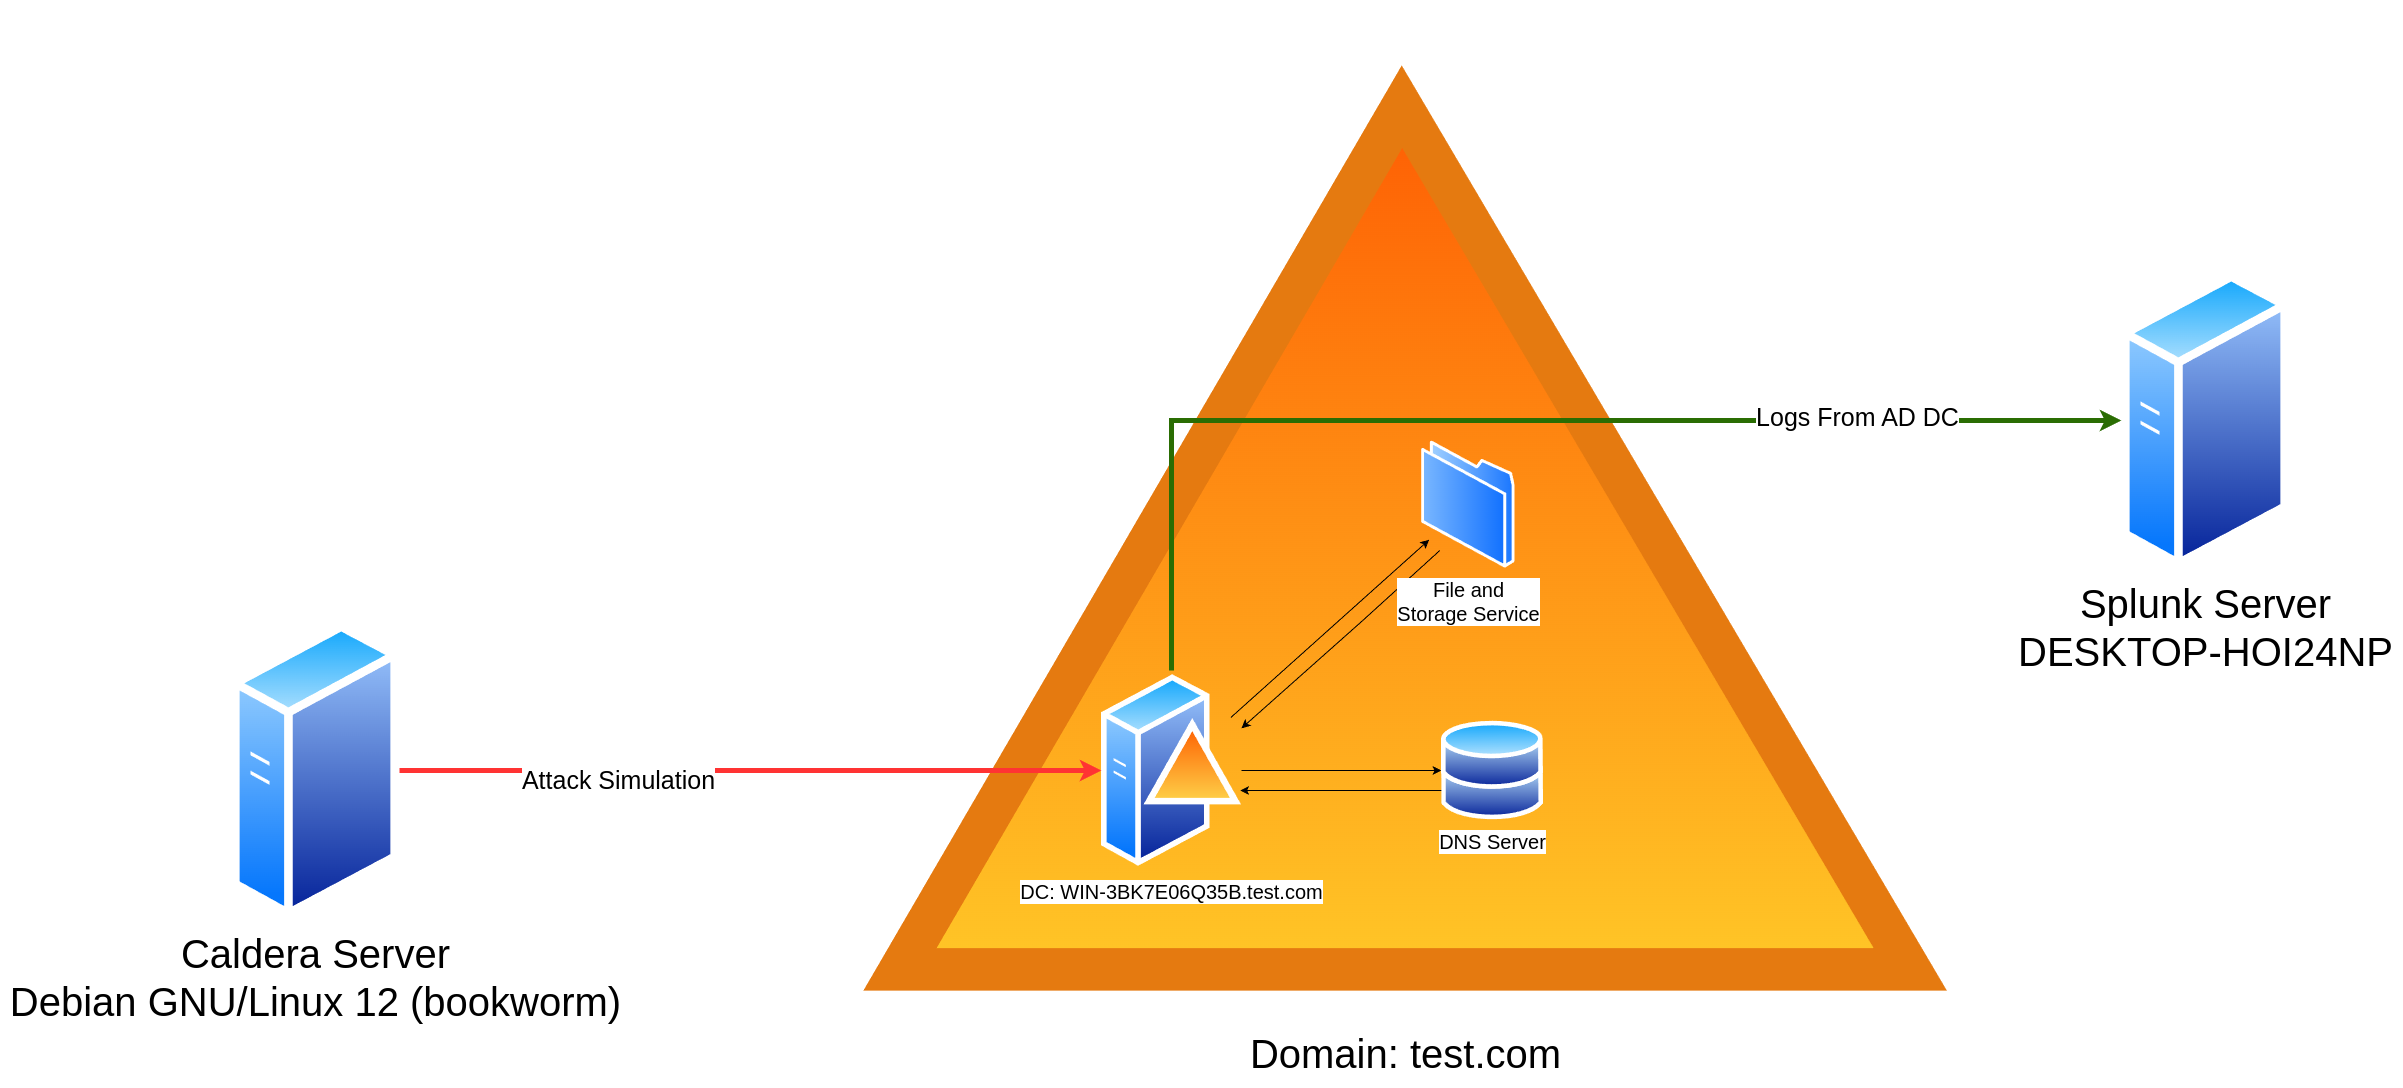

The diagram above was exported from draw.io. Its source (the exported page's mxGraphModel, read from the mxfile embedded in the PNG):
<mxGraphModel dx="6135" dy="1870" grid="1" gridSize="10" guides="1" tooltips="1" connect="1" arrows="1" fold="1" page="1" pageScale="1" pageWidth="850" pageHeight="1100" math="0" shadow="0">
  <root>
    <mxCell id="0" />
    <mxCell id="1" parent="0" />
    <mxCell id="Sb7rE-VJuIUXIWP1dDHw-10" value="" style="group" vertex="1" connectable="0" parent="1">
      <mxGeometry x="-1350" y="560" width="1188.23" height="1010" as="geometry" />
    </mxCell>
    <mxCell id="Sb7rE-VJuIUXIWP1dDHw-1" value="&lt;font style=&quot;font-size: 40px;&quot;&gt;Domain: test.com&lt;/font&gt;" style="image;aspect=fixed;perimeter=ellipsePerimeter;html=1;align=center;shadow=0;dashed=0;spacingTop=3;image=img/lib/active_directory/windows_domain.svg;" vertex="1" parent="Sb7rE-VJuIUXIWP1dDHw-10">
      <mxGeometry width="1188.23" height="1010" as="geometry" />
    </mxCell>
    <mxCell id="Sb7rE-VJuIUXIWP1dDHw-5" style="edgeStyle=orthogonalEdgeStyle;rounded=0;orthogonalLoop=1;jettySize=auto;html=1;" edge="1" parent="Sb7rE-VJuIUXIWP1dDHw-10" source="Sb7rE-VJuIUXIWP1dDHw-2" target="Sb7rE-VJuIUXIWP1dDHw-3">
      <mxGeometry relative="1" as="geometry" />
    </mxCell>
    <mxCell id="Sb7rE-VJuIUXIWP1dDHw-9" style="rounded=0;orthogonalLoop=1;jettySize=auto;html=1;" edge="1" parent="Sb7rE-VJuIUXIWP1dDHw-10" source="Sb7rE-VJuIUXIWP1dDHw-2" target="Sb7rE-VJuIUXIWP1dDHw-7">
      <mxGeometry relative="1" as="geometry" />
    </mxCell>
    <mxCell id="Sb7rE-VJuIUXIWP1dDHw-2" value="&lt;font style=&quot;font-size: 20px;&quot;&gt;DC: WIN-3BK7E06Q35B.test.com&lt;/font&gt;" style="image;aspect=fixed;perimeter=ellipsePerimeter;html=1;align=center;shadow=0;dashed=0;spacingTop=3;image=img/lib/active_directory/domain_controller.svg;" vertex="1" parent="Sb7rE-VJuIUXIWP1dDHw-10">
      <mxGeometry x="290" y="660" width="140" height="200" as="geometry" />
    </mxCell>
    <mxCell id="Sb7rE-VJuIUXIWP1dDHw-6" style="edgeStyle=orthogonalEdgeStyle;rounded=0;orthogonalLoop=1;jettySize=auto;html=1;" edge="1" parent="Sb7rE-VJuIUXIWP1dDHw-10" source="Sb7rE-VJuIUXIWP1dDHw-3" target="Sb7rE-VJuIUXIWP1dDHw-2">
      <mxGeometry relative="1" as="geometry">
        <Array as="points">
          <mxPoint x="550" y="780" />
          <mxPoint x="550" y="780" />
        </Array>
      </mxGeometry>
    </mxCell>
    <mxCell id="Sb7rE-VJuIUXIWP1dDHw-3" value="&lt;font style=&quot;font-size: 20px;&quot;&gt;DNS Server&lt;/font&gt;" style="image;aspect=fixed;perimeter=ellipsePerimeter;html=1;align=center;shadow=0;dashed=0;spacingTop=3;image=img/lib/active_directory/databases.svg;" vertex="1" parent="Sb7rE-VJuIUXIWP1dDHw-10">
      <mxGeometry x="630" y="710" width="102.04" height="100" as="geometry" />
    </mxCell>
    <mxCell id="Sb7rE-VJuIUXIWP1dDHw-8" style="rounded=0;orthogonalLoop=1;jettySize=auto;html=1;" edge="1" parent="Sb7rE-VJuIUXIWP1dDHw-10">
      <mxGeometry relative="1" as="geometry">
        <mxPoint x="628.2954637122832" y="540.0037230657746" as="sourcePoint" />
        <mxPoint x="430.00396226415415" y="717.7798113207522" as="targetPoint" />
        <Array as="points">
          <mxPoint x="550.5699999999999" y="610.61" />
        </Array>
      </mxGeometry>
    </mxCell>
    <mxCell id="Sb7rE-VJuIUXIWP1dDHw-7" value="&lt;font style=&quot;font-size: 20px;&quot;&gt;File and &lt;br&gt;Storage Service&lt;/font&gt;" style="image;aspect=fixed;perimeter=ellipsePerimeter;html=1;align=center;shadow=0;dashed=0;spacingTop=3;image=img/lib/active_directory/folder.svg;" vertex="1" parent="Sb7rE-VJuIUXIWP1dDHw-10">
      <mxGeometry x="610" y="430" width="93.6" height="128.22" as="geometry" />
    </mxCell>
    <mxCell id="Sb7rE-VJuIUXIWP1dDHw-13" value="&lt;font style=&quot;font-size: 40px;&quot;&gt;Splunk Server&lt;br&gt;DESKTOP-HOI24NP&lt;/font&gt;" style="image;aspect=fixed;perimeter=ellipsePerimeter;html=1;align=center;shadow=0;dashed=0;spacingTop=3;image=img/lib/active_directory/generic_server.svg;" vertex="1" parent="1">
      <mxGeometry x="-40" y="820" width="168" height="300" as="geometry" />
    </mxCell>
    <mxCell id="Sb7rE-VJuIUXIWP1dDHw-15" style="edgeStyle=orthogonalEdgeStyle;rounded=0;orthogonalLoop=1;jettySize=auto;html=1;entryX=0;entryY=0.5;entryDx=0;entryDy=0;strokeWidth=5;fillColor=#d5e8d4;strokeColor=#2a6d03;" edge="1" parent="1" source="Sb7rE-VJuIUXIWP1dDHw-2" target="Sb7rE-VJuIUXIWP1dDHw-13">
      <mxGeometry relative="1" as="geometry">
        <Array as="points">
          <mxPoint x="-990" y="970" />
          <mxPoint x="-60" y="970" />
        </Array>
      </mxGeometry>
    </mxCell>
    <mxCell id="Sb7rE-VJuIUXIWP1dDHw-16" value="&lt;font style=&quot;font-size: 25px;&quot;&gt;Logs From AD DC&lt;/font&gt;" style="edgeLabel;html=1;align=center;verticalAlign=middle;resizable=0;points=[];" vertex="1" connectable="0" parent="Sb7rE-VJuIUXIWP1dDHw-15">
      <mxGeometry x="0.5587" y="5" relative="1" as="geometry">
        <mxPoint as="offset" />
      </mxGeometry>
    </mxCell>
    <mxCell id="Sb7rE-VJuIUXIWP1dDHw-21" style="edgeStyle=orthogonalEdgeStyle;rounded=0;orthogonalLoop=1;jettySize=auto;html=1;entryX=0;entryY=0.5;entryDx=0;entryDy=0;strokeWidth=5;strokeColor=#FF3333;" edge="1" parent="1" source="Sb7rE-VJuIUXIWP1dDHw-18" target="Sb7rE-VJuIUXIWP1dDHw-2">
      <mxGeometry relative="1" as="geometry" />
    </mxCell>
    <mxCell id="Sb7rE-VJuIUXIWP1dDHw-22" value="&lt;font style=&quot;font-size: 25px;&quot;&gt;Attack Simulation&lt;/font&gt;" style="edgeLabel;html=1;align=center;verticalAlign=middle;resizable=0;points=[];" vertex="1" connectable="0" parent="Sb7rE-VJuIUXIWP1dDHw-21">
      <mxGeometry x="-0.3818" y="-7" relative="1" as="geometry">
        <mxPoint y="1" as="offset" />
      </mxGeometry>
    </mxCell>
    <mxCell id="Sb7rE-VJuIUXIWP1dDHw-18" value="&lt;span style=&quot;font-size: 40px;&quot;&gt;Caldera Server&lt;/span&gt;&lt;br&gt;&lt;span style=&quot;font-size: 40px;&quot;&gt;Debian GNU/Linux 12 (bookworm)&lt;/span&gt;" style="image;aspect=fixed;perimeter=ellipsePerimeter;html=1;align=center;shadow=0;dashed=0;spacingTop=3;image=img/lib/active_directory/generic_server.svg;" vertex="1" parent="1">
      <mxGeometry x="-1930" y="1170" width="168" height="300" as="geometry" />
    </mxCell>
  </root>
</mxGraphModel>